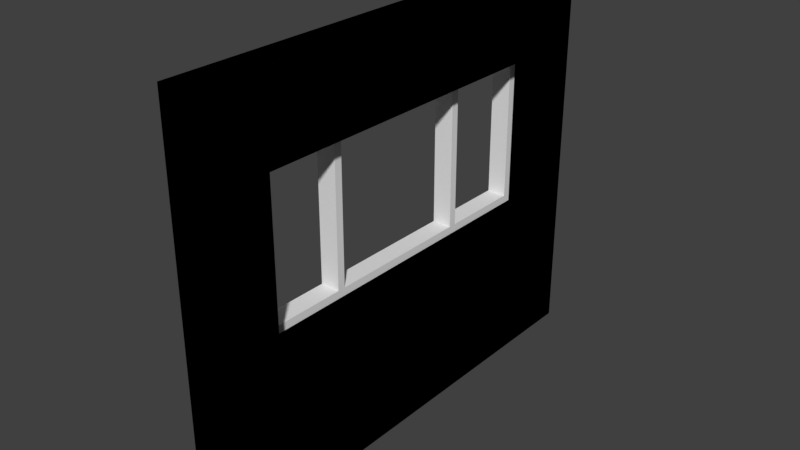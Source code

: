 # Source: LODA_SM_Wall_Window_Large_3x2.5x0.25.blend  (saved by Blender 2.78.0; exported with 4.5.12 LTS)
import bpy
from mathutils import Matrix  # noqa: F401  (used for matrix-valued properties, if any)

bpy.ops.wm.read_factory_settings(use_empty=True)
scene = bpy.context.scene
scene.name = 'Scene'

# ---- collections
col_collection_1 = bpy.data.collections.new('Collection 1'); scene.collection.children.link(col_collection_1)
col_collection_2 = bpy.data.collections.new('Collection 2'); scene.collection.children.link(col_collection_2)

# ---- images (referenced by path relative to the original .blend; pixels are not part of the script)
import os
ASSET_DIR = os.environ.get("B2B_ASSET_DIR", "")  # directory of the original .blend (textures are referenced by path, not embedded)
HERE = os.path.dirname(os.path.abspath(__file__))  # packed textures are extracted next to this script under _unpacked/

def load_image(name, relpath, width, height, colorspace="sRGB"):
    """Load a texture the original file referenced (path relative to the .blend, or extracted next to this script)."""
    p = next((c for c in (os.path.join(HERE, relpath), os.path.join(ASSET_DIR, relpath)) if relpath and os.path.exists(c)), "")
    if p:
        img = bpy.data.images.load(p, check_existing=True)
        img.name = name
    else:  # same state as the original file: an image datablock whose file is absent (Cycles renders it pink)
        img = bpy.data.images.new(name, width, height)
        img.source = "FILE"
        img.filepath = "//" + (relpath or name)
    img.colorspace_settings.name = colorspace
    return img
img_brickwork_texture_jpg = load_image('brickwork-texture.jpg', 'brickwork-texture.jpg', 1024, 1024, 'sRGB')

# ---- materials (node trees are filled in below, after node groups)
mat_house_paint_lower = bpy.data.materials.new('House Paint Lower')
mat_house_paint_lower.alpha_threshold = 0.0
mat_house_paint_lower.roughness = 0.5
mat_brickwork = bpy.data.materials.new('Brickwork')
mat_brickwork.alpha_threshold = 0.0
mat_brickwork.roughness = 0.5
mat_matt_window = bpy.data.materials.new('Matt Window')
mat_matt_window.alpha_threshold = 0.0
mat_matt_window.roughness = 0.5

# ---- material node trees
mat_house_paint_lower.use_nodes = True; mat_house_paint_lower.node_tree.nodes.clear()
_N = mat_house_paint_lower.node_tree.nodes; _L = mat_house_paint_lower.node_tree.links
n0 = _N.new('ShaderNodeOutputMaterial'); n0.name = 'Material Output'; n0.location = (300, 300)
n1 = _N.new('ShaderNodeBsdfDiffuse'); n1.name = 'Diffuse BSDF'; n1.location = (10, 300)
n1.inputs[0].default_value = (0.5776, 0.521, 0.3712, 1.0)
_L.new(n1.outputs[0], n0.inputs[0])
n0.is_active_output = True
mat_brickwork.use_nodes = True; mat_brickwork.node_tree.nodes.clear()
_N = mat_brickwork.node_tree.nodes; _L = mat_brickwork.node_tree.links
n0 = _N.new('ShaderNodeOutputMaterial'); n0.name = 'Material Output'; n0.location = (300, 300)
n1 = _N.new('ShaderNodeBsdfDiffuse'); n1.name = 'Diffuse BSDF'; n1.location = (10, 300)
n2 = _N.new('ShaderNodeTexImage'); n2.name = 'Image Texture'; n2.location = (-190, 300)
n2.width = 140
n2.image = img_brickwork_texture_jpg
_L.new(n1.outputs[0], n0.inputs[0])
_L.new(n2.outputs[0], n1.inputs[0])
n0.is_active_output = True
mat_matt_window.use_nodes = True; mat_matt_window.node_tree.nodes.clear()
_N = mat_matt_window.node_tree.nodes; _L = mat_matt_window.node_tree.links
n0 = _N.new('ShaderNodeOutputMaterial'); n0.name = 'Material Output'; n0.location = (300, 300)
n1 = _N.new('ShaderNodeBsdfDiffuse'); n1.name = 'Diffuse BSDF'; n1.location = (10, 300)
_L.new(n1.outputs[0], n0.inputs[0])
n0.is_active_output = True

# ---- world
world_world = bpy.data.worlds.new('World'); scene.world = world_world
world_world.color = (0.05088, 0.05088, 0.05088)
world_world.use_sun_shadow = False
world_world.sun_shadow_jitter_overblur = 0.0
world_world.cycles.sampling_method = 'MANUAL'

# ---- meshes
me_wall_windowl3x2_5x_25 = bpy.data.meshes.new('Wall WindowL3x2.5x.25')
me_wall_windowl3x2_5x_25.from_pydata([(0.0, 0.0, 0.0), (0.0, 0.0, 2.5), (0.0, 3.0, 2.5), (0.0, 3.0, 0.0), (0.25, 3.0, 2.5), (0.25, 0.0, 2.5), (0.25, 3.0, 0.0), (0.25, 0.0, 0.0), (0.0, 2.6, 2.5), (0.0, 0.4, 2.5), (0.25, 2.6, 2.5), (0.25, 0.4, 2.5), (0.0, 0.4, 0.0), (0.0, 2.6, 0.0), (0.25, 0.4, 0.0), (0.25, 2.6, 0.0), (0.0, 0.0, 2.0), (0.0, 0.0, 1.0), (0.0, 3.0, 1.0), (0.0, 3.0, 2.0), (0.25, 3.0, 1.0), (0.25, 3.0, 2.0), (0.25, 0.0, 2.0), (0.25, 0.0, 1.0), (0.0, 2.6, 1.0), (0.0, 2.6, 2.0), (0.0, 0.4, 1.0), (0.0, 0.4, 2.0), (0.25, 2.6, 2.0), (0.25, 2.6, 1.0), (0.25, 0.4, 2.0), (0.25, 0.4, 1.0)], [], [(18, 20, 6, 3), (22, 5, 1, 16), (31, 23, 7, 14), (13, 3, 6, 15), (9, 1, 5, 11), (27, 30, 31, 26), (26, 12, 0, 17), (18, 3, 13, 24), (24, 13, 12, 26), (2, 8, 10, 4), (8, 9, 11, 10), (0, 12, 14, 7), (12, 13, 15, 14), (20, 29, 15, 6), (29, 31, 14, 15), (10, 11, 30, 28), (22, 16, 17, 23), (4, 10, 28, 21), (21, 28, 29, 20), (8, 25, 27, 9), (0, 7, 23, 17), (2, 19, 25, 8), (19, 18, 24, 25), (9, 27, 16, 1), (27, 26, 17, 16), (11, 5, 22, 30), (30, 22, 23, 31), (2, 4, 21, 19), (19, 21, 20, 18), (24, 29, 28, 25), (26, 31, 29, 24), (25, 28, 30, 27)])
me_wall_windowl3x2_5x_25.polygons.foreach_set('material_index', [0, 0, 0, 0, 0, 0, 1, 1, 1, 0, 0, 0, 0, 0, 0, 0, 0, 0, 0, 1, 0, 1, 1, 1, 1, 0, 0, 0, 0, 0, 0, 0])
_uv = me_wall_windowl3x2_5x_25.uv_layers.new(name='UVMap')
_uv.uv.foreach_set('vector', [0.0, 0.0, 0.0, 0.0, 0.0, 0.0, 0.0, 0.0, 0.0, 0.0, 0.0, 0.0, 0.0, 0.0, 0.0, 0.0, 0.0, 0.0, 0.0, 0.0, 0.0, 0.0, 0.0, 0.0, 0.0, 0.0, 0.0, 0.0, 0.0, 0.0, 0.0, 0.0, 0.0, 0.0, 0.0, 0.0, 0.0, 0.0, 0.0, 0.0, 0.0, 0.0, 0.0, 0.0, 0.0, 0.0, 0.8673, 0.664, 0.8673, 0.3307, 0.8673, -0.002528, 1.001, -0.002528, 1.001, 0.3307, 0.0007576, 0.3307, 0.0007577, -0.002528, 0.1341, -0.002528, 0.1341, 0.3307, 0.1341, 0.3307, 0.1341, -0.002528, 0.8673, -0.002528, 0.8673, 0.3307, 0.0, 0.0, 0.0, 0.0, 0.0, 0.0, 0.0, 0.0, 0.0, 0.0, 0.0, 0.0, 0.0, 0.0, 0.0, 0.0, 0.0, 0.0, 0.0, 0.0, 0.0, 0.0, 0.0, 0.0, 0.0, 0.0, 0.0, 0.0, 0.0, 0.0, 0.0, 0.0, 0.0, 0.0, 0.0, 0.0, 0.0, 0.0, 0.0, 0.0, 0.0, 0.0, 0.0, 0.0, 0.0, 0.0, 0.0, 0.0, 0.0, 0.0, 0.0, 0.0, 0.0, 0.0, 0.0, 0.0, 0.0, 0.0, 0.0, 0.0, 0.0, 0.0, 0.0, 0.0, 0.0, 0.0, 0.0, 0.0, 0.0, 0.0, 0.0, 0.0, 0.0, 0.0, 0.0, 0.0, 0.0, 0.0, 0.0, 0.0, 0.1341, 0.8307, 0.1341, 0.664, 0.8673, 0.664, 0.8673, 0.8307, 0.0, 0.0, 0.0, 0.0, 0.0, 0.0, 0.0, 0.0, 0.0007576, 0.8307, 0.0007576, 0.664, 0.1341, 0.664, 0.1341, 0.8307, 0.0007576, 0.664, 0.0007576, 0.3307, 0.1341, 0.3307, 0.1341, 0.664, 0.8673, 0.8307, 0.8673, 0.664, 1.001, 0.664, 1.001, 0.8307, 0.8673, 0.664, 0.8673, 0.3307, 1.001, 0.3307, 1.001, 0.664, 0.0, 0.0, 0.0, 0.0, 0.0, 0.0, 0.0, 0.0, 0.0, 0.0, 0.0, 0.0, 0.0, 0.0, 0.0, 0.0, 0.0, 0.0, 0.0, 0.0, 0.0, 0.0, 0.0, 0.0, 0.0, 0.0, 0.0, 0.0, 0.0, 0.0, 0.0, 0.0, 0.0, 0.0, 0.0, 0.0, 0.0, 0.0, 0.1341, 0.3307, 0.0, 0.0, 0.0, 0.0, 0.0, 0.0, 0.8673, 0.3307, 0.0, 0.0, 0.0, 0.0, 0.0, 0.0, 0.1341, 0.664])
me_wall_windowl3x2_5x_25.materials.append(mat_house_paint_lower)
me_wall_windowl3x2_5x_25.materials.append(mat_brickwork)
me_wall_windowl3x2_5x_25.materials.append(mat_matt_window)
me_wall_windowl3x2_5x_25.use_remesh_preserve_volume = False
me_wall_windowl3x2_5x_25.use_remesh_preserve_attributes = False
me_wall_windowl3x2_5x_25.use_mirror_vertex_groups = False
me_wall_windowl3x2_5x_25.update()
me_wall_windowl3x2_5x_000 = bpy.data.meshes.new('Wall WindowL3x2.5x.000')
me_wall_windowl3x2_5x_000.from_pydata([(0.0, 0.0, 0.0), (0.0, 0.0, 2.5), (0.0, 3.0, 2.5), (0.0, 3.0, 0.0), (0.25, 3.0, 2.5), (0.25, 0.0, 2.5), (0.25, 3.0, 0.0), (0.25, 0.0, 0.0), (0.0, 2.6, 2.5), (0.0, 0.4, 2.5), (0.25, 2.6, 2.5), (0.25, 0.4, 2.5), (0.0, 0.4, 0.0), (0.0, 2.6, 0.0), (0.25, 0.4, 0.0), (0.25, 2.6, 0.0), (0.0, 0.0, 2.0), (0.0, 0.0, 1.0), (0.0, 3.0, 1.0), (0.0, 3.0, 2.0), (0.25, 3.0, 1.0), (0.25, 3.0, 2.0), (0.25, 0.0, 2.0), (0.25, 0.0, 1.0), (0.0, 2.6, 1.0), (0.0, 2.6, 2.0), (0.0, 0.4, 1.0), (0.0, 0.4, 2.0), (0.25, 2.6, 2.0), (0.25, 2.6, 1.0), (0.25, 0.4, 2.0), (0.25, 0.4, 1.0), (0.1245, 2.6, 1.0), (0.1245, 2.6, 2.0), (0.1245, 0.4, 1.0), (0.1245, 0.4, 2.0), (0.1245, 2.55, 1.05), (0.0, 2.55, 1.05), (0.1245, 2.55, 1.95), (0.0, 2.55, 1.95), (0.1245, 0.45, 1.05), (0.0, 0.45, 1.05), (0.0, 0.45, 1.95), (0.1245, 0.45, 1.95), (0.0, 1.133, 0.0), (0.0, 1.867, 0.0), (0.25, 1.133, 0.0), (0.25, 1.867, 0.0), (0.25, 1.133, 1.0), (0.25, 1.867, 1.0), (0.0, 1.867, 1.0), (0.0, 1.133, 1.0), (0.1245, 1.133, 1.0), (0.1245, 1.867, 1.0), (0.0, 1.975, 1.05), (0.0, 1.025, 1.05), (0.1245, 1.025, 1.05), (0.1245, 1.975, 1.05), (0.0, 1.867, 2.5), (0.0, 1.133, 2.5), (0.25, 1.867, 2.5), (0.25, 1.133, 2.5), (0.25, 1.133, 2.0), (0.25, 1.867, 2.0), (0.0, 1.867, 2.0), (0.0, 1.133, 2.0), (0.1245, 1.133, 2.0), (0.1245, 1.867, 2.0), (0.0, 1.975, 1.95), (0.0, 1.025, 1.95), (0.1245, 1.025, 1.95), (0.1245, 1.975, 1.95), (0.0, 2.025, 1.05), (0.1245, 2.025, 1.05), (0.1245, 2.025, 1.95), (0.0, 2.025, 1.95), (0.0, 0.975, 1.05), (0.1245, 0.975, 1.05), (0.1245, 0.975, 1.95), (0.0, 0.975, 1.95)], [], [(18, 20, 6, 3), (52, 34, 31, 48), (22, 5, 1, 16), (31, 23, 7, 14), (25, 24, 37, 39), (13, 3, 6, 15), (9, 1, 5, 11), (32, 29, 28, 33), (26, 12, 0, 17), (18, 3, 13, 24), (51, 44, 12, 26), (2, 8, 10, 4), (59, 9, 11, 61), (0, 12, 14, 7), (45, 13, 15, 47), (20, 29, 15, 6), (48, 31, 14, 46), (61, 11, 30, 62), (22, 16, 17, 23), (4, 10, 28, 21), (21, 28, 29, 20), (59, 65, 27, 9), (0, 7, 23, 17), (2, 19, 25, 8), (19, 18, 24, 25), (9, 27, 16, 1), (27, 26, 17, 16), (11, 5, 22, 30), (30, 22, 23, 31), (2, 4, 21, 19), (19, 21, 20, 18), (26, 27, 42, 41), (62, 30, 35, 66), (32, 33, 38, 36), (31, 34, 35, 30), (53, 32, 36, 57), (40, 41, 42, 43), (70, 43, 42, 69), (37, 36, 38, 39), (55, 41, 40, 56), (64, 25, 39, 68), (35, 34, 40, 43), (66, 35, 43, 70), (51, 26, 41, 55), (24, 50, 54, 37), (50, 51, 55, 54), (37, 54, 57, 36), (54, 55, 56, 57), (34, 52, 56, 40), (52, 53, 57, 56), (29, 49, 47, 15), (49, 48, 46, 47), (12, 44, 46, 14), (44, 45, 47, 46), (24, 13, 45, 50), (50, 45, 44, 51), (32, 53, 49, 29), (53, 52, 48, 49), (33, 67, 71, 38), (67, 66, 70, 71), (27, 65, 69, 42), (65, 64, 68, 69), (38, 71, 68, 39), (71, 70, 69, 68), (28, 63, 67, 33), (63, 62, 66, 67), (8, 25, 64, 58), (58, 64, 65, 59), (10, 60, 63, 28), (60, 61, 62, 63), (8, 58, 60, 10), (58, 59, 61, 60), (57, 54, 72, 73), (69, 79, 78, 70), (72, 75, 74, 73), (54, 68, 75, 72), (68, 71, 74, 75), (71, 57, 73, 74), (76, 77, 78, 79), (55, 76, 79, 69), (56, 77, 76, 55), (70, 78, 77, 56), (68, 54, 57, 71), (69, 70, 56, 55)])
me_wall_windowl3x2_5x_000.polygons.foreach_set('material_index', [0, 0, 0, 0, 2, 0, 0, 0, 1, 1, 1, 0, 0, 0, 0, 0, 0, 0, 0, 0, 0, 1, 0, 1, 1, 1, 1, 0, 0, 0, 0, 2, 0, 2, 0, 2, 2, 2, 2, 2, 2, 2, 2, 2, 2, 2, 2, 2, 2, 2, 0, 0, 0, 0, 1, 1, 0, 0, 2, 2, 2, 2, 2, 2, 0, 0, 1, 1, 0, 0, 0, 0, 2, 2, 2, 2, 2, 2, 2, 2, 2, 2, 2, 2])
_uv = me_wall_windowl3x2_5x_000.uv_layers.new(name='UVMap')
_uv.uv.foreach_set('vector', [0.0, 0.0, 0.0, 0.0, 0.0, 0.0, 0.0, 0.0, 0.0, 0.0, 0.0, 0.0, 0.0, 0.0, 0.0, 0.0, 0.0, 0.0, 0.0, 0.0, 0.0, 0.0, 0.0, 0.0, 0.0, 0.0, 0.0, 0.0, 0.0, 0.0, 0.0, 0.0, 0.1341, 0.664, 0.1341, 0.3307, 0.1341, 0.3307, 0.1341, 0.664, 0.0, 0.0, 0.0, 0.0, 0.0, 0.0, 0.0, 0.0, 0.0, 0.0, 0.0, 0.0, 0.0, 0.0, 0.0, 0.0, 0.0, 0.0, 0.0, 0.0, 0.0, 0.0, 0.0, 0.0, 0.8673, 0.3307, 0.8673, -0.002528, 1.001, -0.002528, 1.001, 0.3307, 0.0007576, 0.3307, 0.0007577, -0.002528, 0.1341, -0.002528, 0.1341, 0.3307, 0.6229, 0.3307, 0.6229, -0.002528, 0.8673, -0.002528, 0.8673, 0.3307, 0.0, 0.0, 0.0, 0.0, 0.0, 0.0, 0.0, 0.0, 0.0, 0.0, 0.0, 0.0, 0.0, 0.0, 0.0, 0.0, 0.0, 0.0, 0.0, 0.0, 0.0, 0.0, 0.0, 0.0, 0.0, 0.0, 0.0, 0.0, 0.0, 0.0, 0.0, 0.0, 0.0, 0.0, 0.0, 0.0, 0.0, 0.0, 0.0, 0.0, 0.0, 0.0, 0.0, 0.0, 0.0, 0.0, 0.0, 0.0, 0.0, 0.0, 0.0, 0.0, 0.0, 0.0, 0.0, 0.0, 0.0, 0.0, 0.0, 0.0, 0.0, 0.0, 0.0, 0.0, 0.0, 0.0, 0.0, 0.0, 0.0, 0.0, 0.0, 0.0, 0.0, 0.0, 0.0, 0.0, 0.0, 0.0, 0.0, 0.0, 0.6229, 0.8307, 0.6229, 0.664, 0.8673, 0.664, 0.8673, 0.8307, 0.0, 0.0, 0.0, 0.0, 0.0, 0.0, 0.0, 0.0, 0.0007576, 0.8307, 0.0007576, 0.664, 0.1341, 0.664, 0.1341, 0.8307, 0.0007576, 0.664, 0.0007576, 0.3307, 0.1341, 0.3307, 0.1341, 0.664, 0.8673, 0.8307, 0.8673, 0.664, 1.001, 0.664, 1.001, 0.8307, 0.8673, 0.664, 0.8673, 0.3307, 1.001, 0.3307, 1.001, 0.664, 0.0, 0.0, 0.0, 0.0, 0.0, 0.0, 0.0, 0.0, 0.0, 0.0, 0.0, 0.0, 0.0, 0.0, 0.0, 0.0, 0.0, 0.0, 0.0, 0.0, 0.0, 0.0, 0.0, 0.0, 0.0, 0.0, 0.0, 0.0, 0.0, 0.0, 0.0, 0.0, 0.8673, 0.3307, 0.8673, 0.664, 0.8673, 0.664, 0.8673, 0.3307, 0.0, 0.0, 0.0, 0.0, 0.0, 0.0, 0.0, 0.0, 0.0, 0.0, 0.0, 0.0, 0.0, 0.0, 0.0, 0.0, 0.0, 0.0, 0.0, 0.0, 0.0, 0.0, 0.0, 0.0, 0.0, 0.0, 0.0, 0.0, 0.0, 0.0, 0.0, 0.0, 0.0, 0.0, 0.0, 0.0, 0.0, 0.0, 0.0, 0.0, 0.0, 0.0, 0.0, 0.0, 0.0, 0.0, 0.0, 0.0, 0.0, 0.0, 0.0, 0.0, 0.0, 0.0, 0.0, 0.0, 0.0, 0.0, 0.0, 0.0, 0.0, 0.0, 0.0, 0.0, 0.3785, 0.664, 0.1341, 0.664, 0.1341, 0.664, 0.3785, 0.664, 0.0, 0.0, 0.0, 0.0, 0.0, 0.0, 0.0, 0.0, 0.0, 0.0, 0.0, 0.0, 0.0, 0.0, 0.0, 0.0, 0.6229, 0.3307, 0.8673, 0.3307, 0.8673, 0.3307, 0.6229, 0.3307, 0.1341, 0.3307, 0.3785, 0.3307, 0.3785, 0.3307, 0.1341, 0.3307, 0.3785, 0.3307, 0.6229, 0.3307, 0.6229, 0.3307, 0.3785, 0.3307, 0.0, 0.0, 0.0, 0.0, 0.0, 0.0, 0.0, 0.0, 0.0, 0.0, 0.0, 0.0, 0.0, 0.0, 0.0, 0.0, 0.0, 0.0, 0.0, 0.0, 0.0, 0.0, 0.0, 0.0, 0.0, 0.0, 0.0, 0.0, 0.0, 0.0, 0.0, 0.0, 0.0, 0.0, 0.0, 0.0, 0.0, 0.0, 0.0, 0.0, 0.0, 0.0, 0.0, 0.0, 0.0, 0.0, 0.0, 0.0, 0.0, 0.0, 0.0, 0.0, 0.0, 0.0, 0.0, 0.0, 0.0, 0.0, 0.0, 0.0, 0.0, 0.0, 0.0, 0.0, 0.1341, 0.3307, 0.1341, -0.002528, 0.3785, -0.002528, 0.3785, 0.3307, 0.3785, 0.3307, 0.3785, -0.002528, 0.6229, -0.002528, 0.6229, 0.3307, 0.0, 0.0, 0.0, 0.0, 0.0, 0.0, 0.0, 0.0, 0.0, 0.0, 0.0, 0.0, 0.0, 0.0, 0.0, 0.0, 0.0, 0.0, 0.0, 0.0, 0.0, 0.0, 0.0, 0.0, 0.0, 0.0, 0.0, 0.0, 0.0, 0.0, 0.0, 0.0, 0.8673, 0.664, 0.6229, 0.664, 0.6229, 0.664, 0.8673, 0.664, 0.6229, 0.664, 0.3785, 0.664, 0.3785, 0.664, 0.6229, 0.664, 0.0, 0.0, 0.0, 0.0, 0.0, 0.0, 0.0, 0.0, 0.0, 0.0, 0.0, 0.0, 0.0, 0.0, 0.0, 0.0, 0.0, 0.0, 0.0, 0.0, 0.0, 0.0, 0.0, 0.0, 0.0, 0.0, 0.0, 0.0, 0.0, 0.0, 0.0, 0.0, 0.1341, 0.8307, 0.1341, 0.664, 0.3785, 0.664, 0.3785, 0.8307, 0.3785, 0.8307, 0.3785, 0.664, 0.6229, 0.664, 0.6229, 0.8307, 0.0, 0.0, 0.0, 0.0, 0.0, 0.0, 0.0, 0.0, 0.0, 0.0, 0.0, 0.0, 0.0, 0.0, 0.0, 0.0, 0.0, 0.0, 0.0, 0.0, 0.0, 0.0, 0.0, 0.0, 0.0, 0.0, 0.0, 0.0, 0.0, 0.0, 0.0, 0.0, 0.0, 0.0, 0.0, 0.0, 0.0, 0.0, 0.0, 0.0, 0.0, 0.0, 0.0, 0.0, 0.0, 0.0, 0.0, 0.0, 0.0, 0.0, 0.0, 0.0, 0.0, 0.0, 0.0, 0.0, 0.0, 0.0, 0.0, 0.0, 0.0, 0.0, 0.0, 0.0, 0.0, 0.0, 0.0, 0.0, 0.0, 0.0, 0.0, 0.0, 0.0, 0.0, 0.0, 0.0, 0.0, 0.0, 0.0, 0.0, 0.0, 0.0, 0.0, 0.0, 0.0, 0.0, 0.0, 0.0, 0.0, 0.0, 0.0, 0.0, 0.0, 0.0, 0.0, 0.0, 0.0, 0.0, 0.0, 0.0, 0.0, 0.0, 0.0, 0.0, 0.0, 0.0, 0.0, 0.0, 0.0, 0.0, 0.0, 0.0, 0.0, 0.0, 0.0, 0.0, 0.0, 0.0, 0.0, 0.0, 0.0, 0.0, 0.0, 0.0, 0.0, 0.0, 0.0, 0.0])
me_wall_windowl3x2_5x_000.materials.append(mat_house_paint_lower)
me_wall_windowl3x2_5x_000.materials.append(mat_brickwork)
me_wall_windowl3x2_5x_000.materials.append(mat_matt_window)
me_wall_windowl3x2_5x_000.use_remesh_preserve_volume = False
me_wall_windowl3x2_5x_000.use_remesh_preserve_attributes = False
me_wall_windowl3x2_5x_000.use_mirror_vertex_groups = False
me_wall_windowl3x2_5x_000.update()

# ---- objects
ob_sm_wall_window_large_3x2_5x0_25 = bpy.data.objects.new('SM_Wall_Window_Large_3x2.5x0.25', me_wall_windowl3x2_5x_25)
ob_lod_b_sm_wall_window_large_3x2_5x0_25 = bpy.data.objects.new('LOD_B_SM_Wall_Window_Large_3x2.5x0.25', me_wall_windowl3x2_5x_000)

# ---- transforms, parenting, visibility, modifiers, constraints
ob_sm_wall_window_large_3x2_5x0_25.location = (0.004772, 0.002612, -0.006643)
ob_sm_wall_window_large_3x2_5x0_25.lineart.crease_threshold = 0.0
ob_lod_b_sm_wall_window_large_3x2_5x0_25.location = (0.004772, 0.002612, -0.006643)
ob_lod_b_sm_wall_window_large_3x2_5x0_25.lineart.crease_threshold = 0.0

# ---- collection membership
col_collection_1.objects.link(ob_sm_wall_window_large_3x2_5x0_25)
col_collection_2.objects.link(ob_lod_b_sm_wall_window_large_3x2_5x0_25)

# ---- scene / render settings (as saved in the file)
scene.frame_start = 1; scene.frame_end = 250; scene.frame_set(1)
scene.render.engine = 'CYCLES'
scene.render.resolution_percentage = 50
scene.render.dither_intensity = 0.0
scene.cycles.use_denoising = False
scene.cycles.samples = 128
scene.cycles.sampling_pattern = 'TABULATED_SOBOL'
scene.cycles.light_sampling_threshold = 0.0
scene.cycles.use_adaptive_sampling = False
scene.cycles.use_light_tree = False
scene.cycles.blur_glossy = 0.0
scene.cycles.sample_clamp_indirect = 0.0
scene.view_settings.view_transform = 'Standard'
bpy.context.view_layer.update()

# ---- added for rendering (the .blend has no active camera and no usable light): camera, sun
cam_auto = bpy.data.cameras.new('AutoCamera')
cam_auto.lens = 50.0
cam_auto.sensor_width = 36.0
cam_auto.clip_end = 1000.0
ob_auto_camera = bpy.data.objects.new('AutoCamera', cam_auto)
scene.collection.objects.link(ob_auto_camera)
ob_auto_camera.location = (3.75029, -2.842, 4.13977)
ob_auto_camera.rotation_euler = (1.09748, -7.21219e-08, 0.694738)
scene.camera = ob_auto_camera
light_auto_sun = bpy.data.lights.new('AutoSun', 'SUN')
light_auto_sun.energy = 3.0
light_auto_sun.angle = 0.0523599
ob_auto_sun = bpy.data.objects.new('AutoSun', light_auto_sun)
scene.collection.objects.link(ob_auto_sun)
ob_auto_sun.rotation_euler = (0.872665, 0.174533, 0.523599)
bpy.context.view_layer.update()
